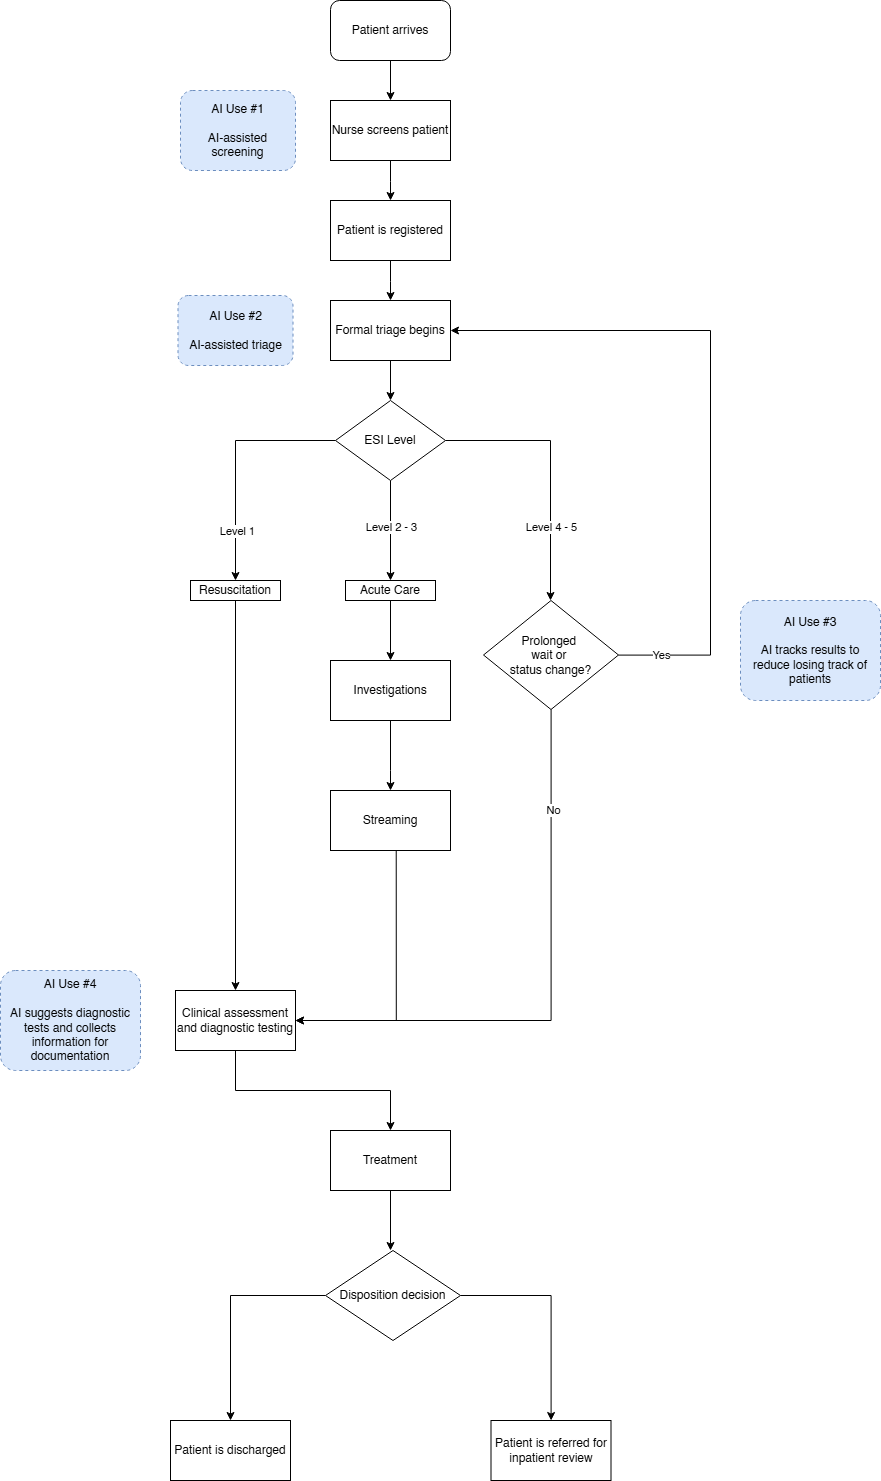

The diagram above was exported from draw.io. Its source (the exported page's mxGraphModel, read from the mxfile embedded in the PNG):
<mxGraphModel dx="2828" dy="1498" grid="1" gridSize="10" guides="1" tooltips="1" connect="1" arrows="1" fold="1" page="1" pageScale="1" pageWidth="1920" pageHeight="1080" math="0" shadow="0">
  <root>
    <mxCell id="0" />
    <mxCell id="1" parent="0" />
    <mxCell id="fKz0It1DXBNHT7a9mvzi-9" edge="1" parent="1" source="fKz0It1DXBNHT7a9mvzi-1" style="edgeStyle=orthogonalEdgeStyle;rounded=0;orthogonalLoop=1;jettySize=auto;html=1;" target="fKz0It1DXBNHT7a9mvzi-8" value="">
      <mxGeometry relative="1" as="geometry" />
    </mxCell>
    <mxCell id="fKz0It1DXBNHT7a9mvzi-1" parent="1" style="rounded=1;whiteSpace=wrap;html=1;" value="Patient arrives" vertex="1">
      <mxGeometry height="60" width="120" x="900" y="80" as="geometry" />
    </mxCell>
    <mxCell id="fKz0It1DXBNHT7a9mvzi-5" edge="1" parent="1" style="edgeStyle=orthogonalEdgeStyle;rounded=0;orthogonalLoop=1;jettySize=auto;html=1;" value="">
      <mxGeometry relative="1" as="geometry">
        <mxPoint x="960" y="240" as="sourcePoint" />
        <mxPoint x="960.037037037037" y="280" as="targetPoint" />
      </mxGeometry>
    </mxCell>
    <mxCell id="fKz0It1DXBNHT7a9mvzi-7" edge="1" parent="1" style="edgeStyle=orthogonalEdgeStyle;rounded=0;orthogonalLoop=1;jettySize=auto;html=1;" value="">
      <mxGeometry relative="1" as="geometry">
        <mxPoint x="960" y="339.9999999999999" as="sourcePoint" />
        <mxPoint x="960.037037037037" y="379.9999999999999" as="targetPoint" />
      </mxGeometry>
    </mxCell>
    <mxCell id="fKz0It1DXBNHT7a9mvzi-8" parent="1" style="rounded=0;whiteSpace=wrap;html=1;" value="Nurse screens patient" vertex="1">
      <mxGeometry height="60" width="120" x="900" y="180" as="geometry" />
    </mxCell>
    <mxCell id="fKz0It1DXBNHT7a9mvzi-10" parent="1" style="rounded=0;whiteSpace=wrap;html=1;" value="Patient is registered" vertex="1">
      <mxGeometry height="60" width="120" x="900" y="280" as="geometry" />
    </mxCell>
    <mxCell id="fKz0It1DXBNHT7a9mvzi-13" edge="1" parent="1" source="fKz0It1DXBNHT7a9mvzi-11" style="edgeStyle=orthogonalEdgeStyle;rounded=0;orthogonalLoop=1;jettySize=auto;html=1;" target="fKz0It1DXBNHT7a9mvzi-12" value="">
      <mxGeometry relative="1" as="geometry" />
    </mxCell>
    <mxCell id="fKz0It1DXBNHT7a9mvzi-11" parent="1" style="rounded=0;whiteSpace=wrap;html=1;" value="Formal triage begins" vertex="1">
      <mxGeometry height="60" width="120" x="900" y="380" as="geometry" />
    </mxCell>
    <mxCell id="fKz0It1DXBNHT7a9mvzi-17" edge="1" parent="1" source="fKz0It1DXBNHT7a9mvzi-12" style="edgeStyle=orthogonalEdgeStyle;rounded=0;orthogonalLoop=1;jettySize=auto;html=1;entryX=0.5;entryY=0;entryDx=0;entryDy=0;" target="fKz0It1DXBNHT7a9mvzi-29">
      <mxGeometry relative="1" as="geometry">
        <mxPoint x="960" y="640" as="targetPoint" />
      </mxGeometry>
    </mxCell>
    <mxCell id="fKz0It1DXBNHT7a9mvzi-19" connectable="0" parent="fKz0It1DXBNHT7a9mvzi-17" style="edgeLabel;html=1;align=center;verticalAlign=middle;resizable=0;points=[];" value="Level 2 - 3" vertex="1">
      <mxGeometry relative="1" x="-0.1968" as="geometry">
        <mxPoint y="6" as="offset" />
      </mxGeometry>
    </mxCell>
    <mxCell id="fKz0It1DXBNHT7a9mvzi-18" edge="1" parent="1" source="fKz0It1DXBNHT7a9mvzi-12" style="edgeStyle=orthogonalEdgeStyle;rounded=0;orthogonalLoop=1;jettySize=auto;html=1;">
      <mxGeometry relative="1" as="geometry">
        <mxPoint x="1120" y="680" as="targetPoint" />
      </mxGeometry>
    </mxCell>
    <mxCell id="fKz0It1DXBNHT7a9mvzi-21" connectable="0" parent="fKz0It1DXBNHT7a9mvzi-18" style="edgeLabel;html=1;align=center;verticalAlign=middle;resizable=0;points=[];" value="Level 4 - 5" vertex="1">
      <mxGeometry relative="1" x="0.3772" as="geometry">
        <mxPoint y="9" as="offset" />
      </mxGeometry>
    </mxCell>
    <mxCell id="fKz0It1DXBNHT7a9mvzi-28" edge="1" parent="1" source="fKz0It1DXBNHT7a9mvzi-12" style="edgeStyle=orthogonalEdgeStyle;rounded=0;orthogonalLoop=1;jettySize=auto;html=1;exitX=0;exitY=0.5;exitDx=0;exitDy=0;entryX=0.5;entryY=0;entryDx=0;entryDy=0;" target="fKz0It1DXBNHT7a9mvzi-27">
      <mxGeometry relative="1" as="geometry" />
    </mxCell>
    <mxCell id="fKz0It1DXBNHT7a9mvzi-31" connectable="0" parent="fKz0It1DXBNHT7a9mvzi-28" style="edgeLabel;html=1;align=center;verticalAlign=middle;resizable=0;points=[];" value="Level 1" vertex="1">
      <mxGeometry relative="1" x="0.6462" as="geometry">
        <mxPoint x="1" y="-8" as="offset" />
      </mxGeometry>
    </mxCell>
    <mxCell id="fKz0It1DXBNHT7a9mvzi-12" parent="1" style="rhombus;whiteSpace=wrap;html=1;" value="ESI Level" vertex="1">
      <mxGeometry height="80" width="110" x="905" y="480" as="geometry" />
    </mxCell>
    <mxCell id="fKz0It1DXBNHT7a9mvzi-46" edge="1" parent="1" source="fKz0It1DXBNHT7a9mvzi-22" style="edgeStyle=orthogonalEdgeStyle;rounded=0;orthogonalLoop=1;jettySize=auto;html=1;entryX=0.5;entryY=0;entryDx=0;entryDy=0;" target="fKz0It1DXBNHT7a9mvzi-45">
      <mxGeometry relative="1" as="geometry">
        <Array as="points">
          <mxPoint x="805" y="1170" />
          <mxPoint x="960" y="1170" />
        </Array>
      </mxGeometry>
    </mxCell>
    <mxCell id="fKz0It1DXBNHT7a9mvzi-22" parent="1" style="rounded=0;whiteSpace=wrap;html=1;" value="Clinical assessment and diagnostic testing" vertex="1">
      <mxGeometry height="60" width="120" x="745" y="1070" as="geometry" />
    </mxCell>
    <mxCell id="fKz0It1DXBNHT7a9mvzi-40" edge="1" parent="1" source="fKz0It1DXBNHT7a9mvzi-25" style="edgeStyle=orthogonalEdgeStyle;rounded=0;orthogonalLoop=1;jettySize=auto;html=1;entryX=1;entryY=0.5;entryDx=0;entryDy=0;" target="fKz0It1DXBNHT7a9mvzi-22">
      <mxGeometry relative="1" as="geometry">
        <Array as="points">
          <mxPoint x="1121" y="1100" />
        </Array>
      </mxGeometry>
    </mxCell>
    <mxCell id="fKz0It1DXBNHT7a9mvzi-41" connectable="0" parent="fKz0It1DXBNHT7a9mvzi-40" style="edgeLabel;html=1;align=center;verticalAlign=middle;resizable=0;points=[];" value="No" vertex="1">
      <mxGeometry relative="1" x="-0.6469" y="1" as="geometry">
        <mxPoint as="offset" />
      </mxGeometry>
    </mxCell>
    <mxCell id="fKz0It1DXBNHT7a9mvzi-42" edge="1" parent="1" source="fKz0It1DXBNHT7a9mvzi-25" style="edgeStyle=orthogonalEdgeStyle;rounded=0;orthogonalLoop=1;jettySize=auto;html=1;curved=0;entryX=1;entryY=0.5;entryDx=0;entryDy=0;" target="fKz0It1DXBNHT7a9mvzi-11">
      <mxGeometry relative="1" as="geometry">
        <Array as="points">
          <mxPoint x="1280" y="735" />
          <mxPoint x="1280" y="410" />
        </Array>
        <mxPoint x="1030" y="420" as="targetPoint" />
      </mxGeometry>
    </mxCell>
    <mxCell id="fKz0It1DXBNHT7a9mvzi-44" connectable="0" parent="fKz0It1DXBNHT7a9mvzi-42" style="edgeLabel;html=1;align=center;verticalAlign=middle;resizable=0;points=[];" value="Yes" vertex="1">
      <mxGeometry relative="1" x="-0.8783" y="1" as="geometry">
        <mxPoint as="offset" />
      </mxGeometry>
    </mxCell>
    <mxCell id="fKz0It1DXBNHT7a9mvzi-25" parent="1" style="rhombus;whiteSpace=wrap;html=1;" value="&lt;font&gt;Prolonged&amp;nbsp;&lt;/font&gt;&lt;div&gt;&lt;font&gt;wait or&amp;nbsp;&lt;/font&gt;&lt;/div&gt;&lt;div&gt;&lt;font&gt;status c&lt;/font&gt;&lt;span style=&quot;background-color: transparent; color: light-dark(rgb(0, 0, 0), rgb(255, 255, 255));&quot;&gt;hange?&lt;/span&gt;&lt;/div&gt;" vertex="1">
      <mxGeometry height="109" width="135" x="1053" y="680" as="geometry" />
    </mxCell>
    <mxCell id="fKz0It1DXBNHT7a9mvzi-30" edge="1" parent="1" source="fKz0It1DXBNHT7a9mvzi-27" style="edgeStyle=orthogonalEdgeStyle;rounded=0;orthogonalLoop=1;jettySize=auto;html=1;entryX=0.5;entryY=0;entryDx=0;entryDy=0;" target="fKz0It1DXBNHT7a9mvzi-22">
      <mxGeometry relative="1" as="geometry">
        <Array as="points" />
        <mxPoint x="805" y="800" as="targetPoint" />
      </mxGeometry>
    </mxCell>
    <mxCell id="fKz0It1DXBNHT7a9mvzi-27" parent="1" style="rounded=0;whiteSpace=wrap;html=1;" value="Resuscitation" vertex="1">
      <mxGeometry height="20" width="90" x="760" y="660" as="geometry" />
    </mxCell>
    <mxCell id="fKz0It1DXBNHT7a9mvzi-35" edge="1" parent="1" source="fKz0It1DXBNHT7a9mvzi-29" style="edgeStyle=orthogonalEdgeStyle;rounded=0;orthogonalLoop=1;jettySize=auto;html=1;" target="fKz0It1DXBNHT7a9mvzi-34" value="">
      <mxGeometry relative="1" as="geometry" />
    </mxCell>
    <mxCell id="fKz0It1DXBNHT7a9mvzi-29" parent="1" style="rounded=0;whiteSpace=wrap;html=1;" value="Acute Care" vertex="1">
      <mxGeometry height="20" width="90" x="915" y="660" as="geometry" />
    </mxCell>
    <mxCell id="fKz0It1DXBNHT7a9mvzi-37" edge="1" parent="1" source="fKz0It1DXBNHT7a9mvzi-34" style="edgeStyle=orthogonalEdgeStyle;rounded=0;orthogonalLoop=1;jettySize=auto;html=1;" target="fKz0It1DXBNHT7a9mvzi-36" value="">
      <mxGeometry relative="1" as="geometry">
        <Array as="points">
          <mxPoint x="960" y="850" />
          <mxPoint x="960" y="850" />
        </Array>
      </mxGeometry>
    </mxCell>
    <mxCell id="fKz0It1DXBNHT7a9mvzi-34" parent="1" style="rounded=0;whiteSpace=wrap;html=1;" value="Investigations" vertex="1">
      <mxGeometry height="60" width="120" x="900" y="740" as="geometry" />
    </mxCell>
    <mxCell id="fKz0It1DXBNHT7a9mvzi-36" parent="1" style="rounded=0;whiteSpace=wrap;html=1;" value="Streaming" vertex="1">
      <mxGeometry height="60" width="120" x="900" y="870" as="geometry" />
    </mxCell>
    <mxCell id="fKz0It1DXBNHT7a9mvzi-39" edge="1" parent="1" style="edgeStyle=orthogonalEdgeStyle;rounded=0;orthogonalLoop=1;jettySize=auto;html=1;entryX=1;entryY=0.5;entryDx=0;entryDy=0;" target="fKz0It1DXBNHT7a9mvzi-22">
      <mxGeometry relative="1" as="geometry">
        <Array as="points">
          <mxPoint x="966" y="1100" />
        </Array>
        <mxPoint x="965.72" y="930" as="sourcePoint" />
        <mxPoint x="870" y="1107.8600000000001" as="targetPoint" />
      </mxGeometry>
    </mxCell>
    <mxCell id="fKz0It1DXBNHT7a9mvzi-48" edge="1" parent="1" source="fKz0It1DXBNHT7a9mvzi-45" style="edgeStyle=orthogonalEdgeStyle;rounded=0;orthogonalLoop=1;jettySize=auto;html=1;entryX=0.5;entryY=0;entryDx=0;entryDy=0;">
      <mxGeometry relative="1" as="geometry">
        <mxPoint x="960" y="1329.9999999999998" as="targetPoint" />
      </mxGeometry>
    </mxCell>
    <mxCell id="fKz0It1DXBNHT7a9mvzi-45" parent="1" style="rounded=0;whiteSpace=wrap;html=1;" value="Treatment" vertex="1">
      <mxGeometry height="60" width="120" x="900" y="1210" as="geometry" />
    </mxCell>
    <mxCell id="fKz0It1DXBNHT7a9mvzi-50" edge="1" parent="1" source="fKz0It1DXBNHT7a9mvzi-49" style="edgeStyle=orthogonalEdgeStyle;rounded=0;orthogonalLoop=1;jettySize=auto;html=1;" target="fKz0It1DXBNHT7a9mvzi-51">
      <mxGeometry relative="1" as="geometry">
        <mxPoint x="790.0000000000002" y="1374.9999999999998" as="targetPoint" />
      </mxGeometry>
    </mxCell>
    <mxCell id="fKz0It1DXBNHT7a9mvzi-52" edge="1" parent="1" source="fKz0It1DXBNHT7a9mvzi-49" style="edgeStyle=orthogonalEdgeStyle;rounded=0;orthogonalLoop=1;jettySize=auto;html=1;" target="fKz0It1DXBNHT7a9mvzi-53">
      <mxGeometry relative="1" as="geometry">
        <mxPoint x="1120" y="1374.9999999999998" as="targetPoint" />
      </mxGeometry>
    </mxCell>
    <mxCell id="fKz0It1DXBNHT7a9mvzi-49" parent="1" style="rhombus;whiteSpace=wrap;html=1;" value="Disposition decision" vertex="1">
      <mxGeometry height="90" width="135" x="895" y="1330" as="geometry" />
    </mxCell>
    <mxCell id="fKz0It1DXBNHT7a9mvzi-51" parent="1" style="rounded=0;whiteSpace=wrap;html=1;" value="Patient is discharged" vertex="1">
      <mxGeometry height="60" width="120" x="740.0000000000002" y="1499.9999999999998" as="geometry" />
    </mxCell>
    <mxCell id="fKz0It1DXBNHT7a9mvzi-53" parent="1" style="rounded=0;whiteSpace=wrap;html=1;" value="Patient is referred for inpatient review" vertex="1">
      <mxGeometry height="60" width="120" x="1060.5" y="1499.9999999999998" as="geometry" />
    </mxCell>
    <mxCell id="fKz0It1DXBNHT7a9mvzi-54" parent="1" style="rounded=1;whiteSpace=wrap;html=1;fillColor=#dae8fc;strokeColor=#6c8ebf;fillStyle=auto;gradientColor=none;dashed=1;" value="&lt;div&gt;AI Use #1&lt;/div&gt;&lt;div&gt;&lt;br&gt;&lt;/div&gt;AI-assisted screening" vertex="1">
      <mxGeometry height="80" width="115" x="750" y="170" as="geometry" />
    </mxCell>
    <mxCell id="fKz0It1DXBNHT7a9mvzi-56" parent="1" style="rounded=1;whiteSpace=wrap;html=1;fillColor=#dae8fc;strokeColor=#6c8ebf;fillStyle=auto;gradientColor=none;dashed=1;" value="&lt;div&gt;AI Use #2&lt;/div&gt;&lt;div&gt;&lt;br&gt;&lt;/div&gt;AI-assisted triage" vertex="1">
      <mxGeometry height="70" width="115" x="747.5" y="375" as="geometry" />
    </mxCell>
    <mxCell id="fKz0It1DXBNHT7a9mvzi-57" parent="1" style="rounded=1;whiteSpace=wrap;html=1;fillColor=#dae8fc;strokeColor=#6c8ebf;fillStyle=auto;gradientColor=none;dashed=1;" value="&lt;div&gt;AI Use #4&lt;/div&gt;&lt;div&gt;&lt;br&gt;&lt;/div&gt;AI suggests diagnostic tests and collects information for documentation" vertex="1">
      <mxGeometry height="100" width="140" x="570" y="1050" as="geometry" />
    </mxCell>
    <mxCell id="fKz0It1DXBNHT7a9mvzi-58" parent="1" style="rounded=1;whiteSpace=wrap;html=1;fillColor=#dae8fc;strokeColor=#6c8ebf;fillStyle=auto;gradientColor=none;dashed=1;" value="&lt;div&gt;AI Use #3&lt;/div&gt;&lt;div&gt;&lt;br&gt;&lt;/div&gt;AI tracks results to reduce losing track of patients" vertex="1">
      <mxGeometry height="100" width="140" x="1310" y="680" as="geometry" />
    </mxCell>
  </root>
</mxGraphModel>